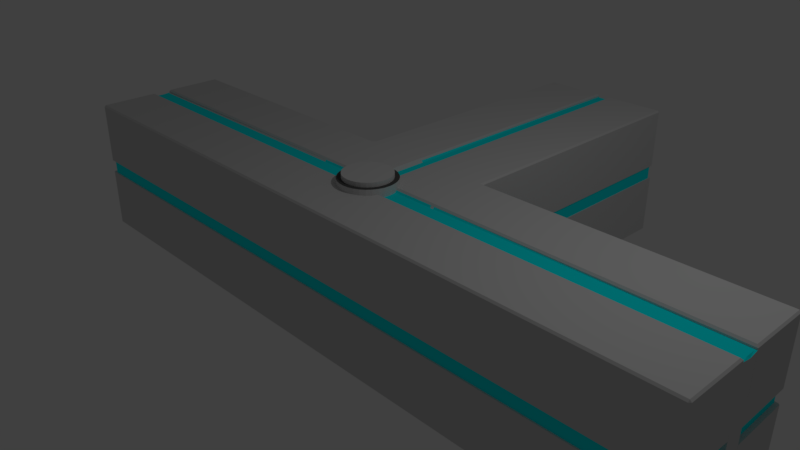 # Source: MultiTurner.blend  (saved by Blender 2.79.0; exported with 4.5.12 LTS)
import bpy
from mathutils import Matrix  # noqa: F401  (used for matrix-valued properties, if any)

bpy.ops.wm.read_factory_settings(use_empty=True)
scene = bpy.context.scene
scene.name = 'Scene'

# ---- collections
col_collection_1 = bpy.data.collections.new('Collection 1'); scene.collection.children.link(col_collection_1)

# ---- materials (node trees are filled in below, after node groups)
mat_base = bpy.data.materials.new('Base')
mat_base.alpha_threshold = 0.0
mat_base.use_transparent_shadow = False
mat_base.diffuse_color = (0.65, 0.65, 0.65, 1.0)
mat_base.roughness = 0.5
mat_base.line_color = (0.0, 0.0, 0.0, 1.0)
mat_colour = bpy.data.materials.new('Colour')
mat_colour.alpha_threshold = 0.0
mat_colour.use_transparent_shadow = False
mat_colour.diffuse_color = (0.0, 0.9519, 1.0, 1.0)
mat_colour.roughness = 0.5
mat_secondary = bpy.data.materials.new('Secondary')
mat_secondary.alpha_threshold = 0.0
mat_secondary.use_transparent_shadow = False
mat_secondary.diffuse_color = (0.09463, 0.09463, 0.09463, 1.0)
mat_secondary.roughness = 0.5

# ---- material node trees

# ---- world
world_world = bpy.data.worlds.new('World'); scene.world = world_world
world_world.color = (0.05088, 0.05088, 0.05088)
world_world.use_sun_shadow = False
world_world.sun_shadow_jitter_overblur = 0.0
world_world.cycles.sampling_method = 'MANUAL'

# ---- cameras
cam_camera = bpy.data.cameras.new('Camera')
cam_camera.clip_end = 100.0
cam_camera.lens = 35.0
cam_camera.sensor_width = 32.0
cam_camera.sensor_height = 18.0
cam_camera.ortho_scale = 7.314
cam_camera.dof.focus_distance = 0.0
cam_camera.dof.aperture_fstop = 128.0

# ---- lights
light_lamp = bpy.data.lights.new('Lamp', 'POINT')
light_lamp.transmission_factor = 0.0
light_lamp.cutoff_distance = 30.0
light_lamp.energy = 100.0
light_lamp.shadow_buffer_clip_start = 1.001
light_lamp.shadow_soft_size = 0.1
light_lamp.shadow_maximum_resolution = 0.006
light_lamp.use_absolute_resolution = True

# ---- meshes
me_cube = bpy.data.meshes.new('Cube')
me_cube.from_pydata([(1.023, 1.0, -0.9774), (1.023, 0.9774, -1.0), (0.9774, 0.9774, -1.0), (0.9774, 1.023, -1.0), (1.0, 1.023, -0.9774), (0.9774, -0.9774, -1.0), (1.023, -0.9774, -1.0), (1.023, -1.0, -0.9774), (0.9774, -1.0, -0.9774), (-0.9774, -0.9774, -1.0), (-0.9774, -1.0, -0.9774), (-1.023, -1.0, -0.9774), (-1.023, -0.9774, -1.0), (-0.9774, 1.023, -1.0), (-0.9774, 0.9774, -1.0), (-1.023, 0.9774, -1.0), (-1.023, 1.0, -0.9774), (-1.0, 1.023, -0.9774), (1.023, 1.0, 0.9774), (1.0, 1.023, 0.9774), (0.9774, 1.023, 1.0), (0.9774, 0.9774, 1.0), (1.023, 0.9774, 1.0), (0.9774, -1.0, 0.9774), (1.023, -1.0, 0.9774), (1.023, -0.9774, 1.0), (0.9774, -0.9774, 1.0), (-1.023, -1.0, 0.9774), (-0.9774, -1.0, 0.9774), (-0.9774, -0.9774, 1.0), (-1.023, -0.9774, 1.0), (-1.023, 1.0, 0.9774), (-1.023, 0.9774, 1.0), (-0.9774, 0.9774, 1.0), (-0.9774, 1.023, 1.0), (-1.0, 1.023, 0.9774), (0.9774, 5.0, -0.9774), (1.0, 4.977, -0.9774), (0.9774, 4.977, -1.0), (-0.9774, 4.977, -1.0), (-1.0, 4.977, -0.9774), (-0.9774, 5.0, -0.9774), (0.9774, 5.0, 0.9774), (0.9774, 4.977, 1.0), (1.0, 4.977, 0.9774), (-1.0, 4.977, 0.9774), (-0.9774, 4.977, 1.0), (-0.9774, 5.0, 0.9774), (5.0, 0.9774, -0.9774), (4.977, 0.9774, -1.0), (4.977, 1.0, -0.9774), (4.977, -0.9774, -1.0), (5.0, -0.9774, -0.9774), (4.977, -1.0, -0.9774), (5.0, 0.9774, 0.9774), (4.977, 1.0, 0.9774), (4.977, 0.9774, 1.0), (4.977, -1.0, 0.9774), (5.0, -0.9774, 0.9774), (4.977, -0.9774, 1.0), (-5.0, -0.9774, -0.9774), (-4.977, -0.9774, -1.0), (-4.977, -1.0, -0.9774), (-4.977, 0.9774, -1.0), (-5.0, 0.9774, -0.9774), (-4.977, 1.0, -0.9774), (-5.0, -0.9774, 0.9774), (-4.977, -1.0, 0.9774), (-4.977, -0.9774, 1.0), (-4.977, 1.0, 0.9774), (-5.0, 0.9774, 0.9774), (-4.977, 0.9774, 1.0), (0.9774, 0.02263, -1.0), (1.023, 0.02263, -1.0), (1.023, -0.02263, -1.0), (0.9774, -0.02263, -1.0), (-0.9774, -0.02263, -1.0), (-1.023, -0.02263, -1.0), (-1.023, 0.02263, -1.0), (-0.9774, 0.02263, -1.0), (5.0, -1.192e-06, -0.9774), (4.977, -0.02263, -1.0), (4.977, 0.02263, -1.0), (-5.0, 1.192e-06, -0.9774), (-4.977, 0.02263, -1.0), (-4.977, -0.02263, -1.0), (0.02263, 1.023, -1.0), (0.02263, 0.9774, -1.0), (-0.02263, 0.9774, -1.0), (-0.02263, 1.023, -1.0), (0.02263, -0.9774, -1.0), (0.02263, -1.0, -0.9774), (-0.02263, -1.0, -0.9774), (-0.02263, -0.9774, -1.0), (0.02263, -0.9774, 1.0), (-0.02263, -0.9774, 1.0), (-0.02263, -1.0, 0.9774), (0.02263, -1.0, 0.9774), (1.132e-06, 5.0, -0.9774), (0.02263, 4.977, -1.0), (-0.02263, 4.977, -1.0), (0.02263, 0.02263, -1.0), (0.02263, -0.02263, -1.0), (-0.02263, -0.02263, -1.0), (-0.02263, 0.02263, -1.0), (0.9774, -0.1523, -1.0), (0.9774, -0.107, -1.0), (1.023, -0.107, -1.0), (1.023, -0.1523, -1.0), (1.023, -0.1523, 1.0), (1.023, -0.1296, 0.9774), (0.9774, -0.1296, 0.9774), (0.9774, -0.1523, 1.0), (4.977, -0.1523, -1.0), (4.977, -0.107, -1.0), (5.016, -0.1296, -0.984), (4.977, -0.1523, 1.0), (5.0, -0.1296, 0.9774), (-0.9774, -0.107, -1.0), (-0.9774, -0.1523, -1.0), (-1.023, -0.1523, -1.0), (-1.023, -0.107, -1.0), (-0.9774, -0.1523, 1.0), (-0.9774, -0.1296, 0.9774), (-1.023, -0.1296, 0.9774), (-1.023, -0.1523, 1.0), (-4.977, -0.107, -1.0), (-4.977, -0.1523, -1.0), (-5.016, -0.1296, -0.984), (-4.977, -0.1523, 1.0), (-5.0, -0.1296, 0.9774), (0.02263, -0.1296, 0.9774), (-0.02263, -0.1296, 0.9774), (-0.02263, -0.1523, 1.0), (0.02263, -0.1523, 1.0), (-0.02263, -0.107, -1.0), (0.02263, -0.107, -1.0), (0.02263, -0.1523, -1.0), (-0.02263, -0.1523, -1.0), (-1.023, 0.1535, -1.0), (-0.9774, 0.1535, -1.0), (-0.9774, 0.1082, -1.0), (-1.023, 0.1082, -1.0), (-0.9774, 0.1535, 1.0), (-1.023, 0.1535, 1.0), (-1.023, 0.1308, 0.9774), (-0.9774, 0.1308, 0.9774), (-4.977, 0.1535, -1.0), (-4.977, 0.1082, -1.0), (-5.016, 0.1309, -0.984), (-4.977, 0.1535, 1.0), (-5.0, 0.1309, 0.9774), (0.9774, 0.1082, -1.0), (0.9774, 0.1535, -1.0), (1.023, 0.1535, -1.0), (1.023, 0.1082, -1.0), (1.023, 0.1535, 1.0), (0.9774, 0.1535, 1.0), (0.9774, 0.1308, 0.9774), (1.023, 0.1308, 0.9774), (4.977, 0.1082, -1.0), (4.977, 0.1535, -1.0), (5.016, 0.1308, -0.984), (4.977, 0.1535, 1.0), (5.0, 0.1308, 0.9774), (-0.02263, 0.1535, -1.0), (0.02263, 0.1535, -1.0), (0.02263, 0.1082, -1.0), (-0.02263, 0.1082, -1.0), (0.0713, 1.023, -1.0), (0.1166, 1.023, -1.0), (0.1166, 0.9774, -1.0), (0.0713, 0.9774, -1.0), (0.0713, -1.0, -0.9774), (0.0713, -0.9774, -1.0), (0.1166, -0.9774, -1.0), (0.1166, -1.0, -0.9774), (0.09394, 1.023, 0.9774), (0.09394, 0.9774, 0.9774), (0.1166, 0.9774, 1.0), (0.1166, 1.023, 1.0), (0.0713, -1.0, 0.9774), (0.1166, -1.0, 0.9774), (0.1166, -0.9774, 1.0), (0.0713, -0.9774, 1.0), (0.1166, 4.977, -1.0), (0.07131, 4.977, -1.0), (0.09394, 5.016, -0.984), (0.1166, 4.977, 1.0), (0.09394, 5.0, 0.9774), (0.0713, 0.02263, -1.0), (0.1166, 0.02263, -1.0), (0.1166, -0.02263, -1.0), (0.0713, -0.02263, -1.0), (0.0713, -0.1523, -1.0), (0.0713, -0.107, -1.0), (0.1166, -0.107, -1.0), (0.1166, -0.1523, -1.0), (0.0713, -0.1296, 0.9774), (0.0713, -0.1523, 1.0), (0.1166, -0.1523, 1.0), (0.1166, -0.1296, 0.9774), (0.1166, 0.1535, 1.0), (0.09394, 0.1535, 0.9774), (0.1166, 0.1308, 0.9774), (0.0713, 0.1082, -1.0), (0.0713, 0.1535, -1.0), (0.1166, 0.1535, -1.0), (0.1166, 0.1082, -1.0), (-0.1193, 1.023, -1.0), (-0.07405, 1.023, -1.0), (-0.07405, 0.9774, -1.0), (-0.1193, 0.9774, -1.0), (-0.1193, -0.9774, -1.0), (-0.07405, -0.9774, -1.0), (-0.07405, -1.0, -0.9774), (-0.1193, -1.0, -0.9774), (-0.1193, 1.023, 1.0), (-0.1193, 0.9774, 1.0), (-0.09668, 0.9774, 0.9774), (-0.09668, 1.023, 0.9774), (-0.1193, -0.9774, 1.0), (-0.1193, -1.0, 0.9774), (-0.07405, -1.0, 0.9774), (-0.07405, -0.9774, 1.0), (-0.07405, 4.977, -1.0), (-0.1193, 4.977, -1.0), (-0.09668, 5.016, -0.984), (-0.1193, 4.977, 1.0), (-0.09668, 5.0, 0.9774), (-0.1193, 0.02263, -1.0), (-0.07405, 0.02263, -1.0), (-0.07405, -0.02263, -1.0), (-0.1193, -0.02263, -1.0), (-0.07405, -0.1523, 1.0), (-0.07405, -0.1296, 0.9774), (-0.1193, -0.1296, 0.9774), (-0.1193, -0.1523, 1.0), (-0.1193, -0.1523, -1.0), (-0.1193, -0.107, -1.0), (-0.07405, -0.107, -1.0), (-0.07405, -0.1523, -1.0), (-0.1193, 0.1082, -1.0), (-0.1193, 0.1535, -1.0), (-0.07405, 0.1535, -1.0), (-0.07405, 0.1082, -1.0), (-0.09669, 0.1535, 0.9774), (-0.1193, 0.1535, 1.0), (-0.1193, 0.1308, 0.9774), (1.023, 0.1308, 0.9751), (0.9774, 0.1308, 0.9774), (0.9774, 0.1082, 0.9547), (1.023, 0.1082, 0.9547), (0.9774, 0.02263, 0.9547), (0.9774, -0.02263, 0.9547), (1.023, -0.02263, 0.9547), (1.023, 0.02263, 0.9547), (-0.9774, -0.1296, 0.9774), (-0.9774, -0.107, 0.9547), (-1.023, -0.107, 0.9547), (-1.023, -0.1296, 0.9751), (-0.9774, -0.02263, 0.9547), (-0.9774, 0.02263, 0.9547), (-1.023, 0.02263, 0.9547), (-1.023, -0.02263, 0.9547), (4.977, 0.1082, 0.9547), (5.0, 0.1308, 0.9547), (5.0, -1.669e-06, 0.9321), (4.977, 0.02263, 0.9547), (4.977, -0.02263, 0.9547), (-4.977, -0.107, 0.9547), (-5.0, -0.1296, 0.9547), (-5.0, 1.132e-06, 0.9321), (-4.977, -0.02263, 0.9547), (-4.977, 0.02263, 0.9547), (0.1166, 0.02263, 0.9547), (0.0713, 0.02263, 0.9547), (0.0713, -0.02263, 0.9547), (0.1166, -0.02263, 0.9547), (0.09394, 1.023, 0.9751), (0.0713, 1.023, 0.9547), (0.0713, 0.9774, 0.9547), (0.09394, 0.9774, 0.9774), (0.02263, 0.9774, 0.9547), (0.02263, 1.023, 0.9547), (-0.02263, 1.023, 0.9547), (-0.02263, 0.9774, 0.9547), (0.07131, 4.977, 0.9547), (0.09394, 5.0, 0.9547), (1.193e-06, 5.0, 0.9321), (-0.02263, 4.977, 0.9547), (0.02263, 4.977, 0.9547), (-0.07405, 0.02263, 0.9547), (-0.1193, 0.02263, 0.9547), (-0.1193, -0.02263, 0.9547), (-0.07405, -0.02263, 0.9547), (-0.02263, -0.02263, 0.9547), (0.02263, -0.02263, 0.9547), (0.02263, 0.02263, 0.9547), (-0.02263, 0.02263, 0.9547), (0.02263, 0.1082, 0.9547), (0.02263, 0.1535, 0.9547), (-0.02263, 0.1535, 0.9547), (-0.02263, 0.1082, 0.9547), (1.023, -0.1296, 0.9751), (1.023, -0.107, 0.9547), (0.9774, -0.107, 0.9547), (0.9774, -0.1296, 0.9774), (4.977, -0.107, 0.9547), (5.0, -0.1296, 0.9547), (0.02263, -0.1296, 0.9774), (0.02263, -0.107, 0.9547), (-0.02263, -0.107, 0.9547), (-0.02263, -0.1296, 0.9774), (0.0713, -0.1296, 0.9774), (0.1166, -0.1296, 0.9774), (0.1166, -0.107, 0.9547), (0.0713, -0.107, 0.9547), (-0.1193, -0.1296, 0.9774), (-0.07405, -0.1296, 0.9774), (-0.07405, -0.107, 0.9547), (-0.1193, -0.107, 0.9547), (-0.9774, 0.1308, 0.9774), (-1.023, 0.1308, 0.9751), (-1.023, 0.1082, 0.9547), (-0.9774, 0.1082, 0.9547), (-4.977, 0.1082, 0.9547), (-5.0, 0.1309, 0.9547), (0.09394, 0.1535, 0.9774), (0.0713, 0.1535, 0.9547), (0.0713, 0.1082, 0.9547), (0.1166, 0.1082, 0.9547), (0.1166, 0.1308, 0.9774), (-0.09669, 0.1535, 0.9774), (-0.1193, 0.1308, 0.9774), (-0.1193, 0.1082, 0.9547), (-0.07405, 0.1082, 0.9547), (-0.07405, 0.1535, 0.9547), (-0.09668, 1.023, 0.9751), (-0.09668, 0.9774, 0.9774), (-0.07405, 0.9774, 0.9547), (-0.07405, 1.023, 0.9547), (-0.07405, 4.977, 0.9547), (-0.09668, 5.0, 0.9547), (2.389e-08, 0.3968, 0.2843), (2.389e-08, 0.3968, 1.078), (0.07741, 0.3892, 0.2843), (0.07741, 0.3892, 1.078), (0.1518, 0.3666, 0.2843), (0.1518, 0.3666, 1.078), (0.2204, 0.3299, 0.2843), (0.2204, 0.3299, 1.078), (0.2806, 0.2806, 0.2843), (0.2806, 0.2806, 1.078), (0.3299, 0.2204, 0.2843), (0.3299, 0.2204, 1.078), (0.3666, 0.1518, 0.2843), (0.3666, 0.1518, 1.078), (0.3892, 0.07741, 0.2843), (0.3892, 0.07741, 1.078), (0.3968, 2.191e-07, 0.2843), (0.3968, 2.191e-07, 1.078), (0.3892, -0.07741, 0.2843), (0.3892, -0.07741, 1.078), (0.3666, -0.1518, 0.2843), (0.3666, -0.1518, 1.078), (0.3299, -0.2204, 0.2843), (0.3299, -0.2204, 1.078), (0.2806, -0.2806, 0.2843), (0.2806, -0.2806, 1.078), (0.2204, -0.3299, 0.2843), (0.2204, -0.3299, 1.078), (0.1518, -0.3666, 0.2843), (0.1518, -0.3666, 1.078), (0.07741, -0.3892, 0.2843), (0.07741, -0.3892, 1.078), (-1.054e-07, -0.3968, 0.2843), (-1.054e-07, -0.3968, 1.078), (-0.07741, -0.3892, 0.2843), (-0.07741, -0.3892, 1.078), (-0.1518, -0.3666, 0.2843), (-0.1518, -0.3666, 1.078), (-0.2204, -0.3299, 0.2843), (-0.2204, -0.3299, 1.078), (-0.2806, -0.2806, 0.2843), (-0.2806, -0.2806, 1.078), (-0.3299, -0.2204, 0.2843), (-0.3299, -0.2204, 1.078), (-0.3666, -0.1518, 0.2843), (-0.3666, -0.1518, 1.078), (-0.3892, -0.07741, 0.2843), (-0.3892, -0.07741, 1.078), (-0.3968, 5.723e-07, 0.2843), (-0.3968, 5.723e-07, 1.078), (-0.3892, 0.07741, 0.2843), (-0.3892, 0.07741, 1.078), (-0.3666, 0.1518, 0.2843), (-0.3666, 0.1518, 1.078), (-0.3299, 0.2205, 0.2843), (-0.3299, 0.2205, 1.078), (-0.2806, 0.2806, 0.2843), (-0.2806, 0.2806, 1.078), (-0.2204, 0.3299, 0.2843), (-0.2204, 0.3299, 1.078), (-0.1518, 0.3666, 0.2843), (-0.1518, 0.3666, 1.078), (-0.07741, 0.3892, 0.2843), (-0.07741, 0.3892, 1.078), (0.0649, 0.3263, 1.078), (2.943e-08, 0.3327, 1.078), (0.1273, 0.3074, 1.078), (0.1848, 0.2766, 1.078), (0.2352, 0.2352, 1.078), (0.2766, 0.1848, 1.078), (0.3074, 0.1273, 1.078), (0.3263, 0.0649, 1.078), (0.3327, 2.356e-07, 1.078), (0.3263, -0.0649, 1.078), (0.3074, -0.1273, 1.078), (0.2766, -0.1848, 1.078), (0.2352, -0.2352, 1.078), (0.1848, -0.2766, 1.078), (0.1273, -0.3074, 1.078), (0.0649, -0.3263, 1.078), (-7.897e-08, -0.3327, 1.078), (-0.0649, -0.3263, 1.078), (-0.1273, -0.3074, 1.078), (-0.1848, -0.2766, 1.078), (-0.2352, -0.2352, 1.078), (-0.2766, -0.1848, 1.078), (-0.3074, -0.1273, 1.078), (-0.3263, -0.0649, 1.078), (-0.3327, 5.317e-07, 1.078), (-0.3263, 0.0649, 1.078), (-0.3074, 0.1273, 1.078), (-0.2766, 0.1848, 1.078), (-0.2352, 0.2352, 1.078), (-0.1848, 0.2766, 1.078), (-0.1273, 0.3074, 1.078), (-0.0649, 0.3263, 1.078), (0.0649, 0.3263, 1.141), (4.852e-08, 0.3327, 1.141), (0.1273, 0.3074, 1.141), (0.1848, 0.2766, 1.141), (0.2352, 0.2352, 1.141), (0.2766, 0.1848, 1.141), (0.3074, 0.1273, 1.141), (0.3263, 0.0649, 1.141), (0.3327, 2.356e-07, 1.141), (0.3263, -0.0649, 1.141), (0.3074, -0.1273, 1.141), (0.2766, -0.1848, 1.141), (0.2352, -0.2352, 1.141), (0.1848, -0.2766, 1.141), (0.1273, -0.3074, 1.141), (0.0649, -0.3263, 1.141), (-5.988e-08, -0.3327, 1.141), (-0.0649, -0.3263, 1.141), (-0.1273, -0.3074, 1.141), (-0.1848, -0.2766, 1.141), (-0.2352, -0.2352, 1.141), (-0.2766, -0.1848, 1.141), (-0.3074, -0.1273, 1.141), (-0.3263, -0.0649, 1.141), (-0.3327, 5.317e-07, 1.141), (-0.3263, 0.0649, 1.141), (-0.3074, 0.1273, 1.141), (-0.2766, 0.1848, 1.141), (-0.2352, 0.2352, 1.141), (-0.1848, 0.2766, 1.141), (-0.1273, 0.3074, 1.141), (-0.0649, 0.3263, 1.141), (0.09394, 5.008, -0.003313), (5.008, 0.1308, -0.003314), (-0.09668, 5.008, -0.003313), (-5.008, 0.1309, -0.003315), (1.023, -1.0, 0.0), (0.9774, -1.0, 0.0), (-0.9774, -1.0, 0.0), (-1.023, -1.0, 0.0), (5.0, -0.9774, 1.192e-07), (4.977, -1.0, 1.192e-07), (-4.977, -1.0, -4.768e-07), (-5.0, -0.9774, -4.768e-07), (-0.02263, -1.0, 0.0), (0.02263, -1.0, 0.0), (0.0713, -1.0, 0.0), (0.1166, -1.0, 0.0), (-0.1193, -1.0, 0.0), (-0.07405, -1.0, 0.0), (5.008, -0.1296, -0.003314), (-5.008, -0.1296, -0.003315), (1.023, -1.0, 0.0), (0.9774, -1.0, 0.0), (-0.9774, -1.0, 0.0), (-1.023, -1.0, 0.0), (5.0, -0.9774, 1.192e-07), (4.977, -1.0, 1.192e-07), (-4.977, -1.0, -4.768e-07), (-5.0, -0.9774, -4.768e-07), (-0.02263, -1.0, 0.0), (0.02263, -1.0, 0.0), (0.0713, -1.0, 0.0), (0.1166, -1.0, 0.0), (-0.1193, -1.0, 0.0), (-0.07405, -1.0, 0.0), (5.008, -0.1296, -0.003314), (-5.008, -0.1296, -0.003315), (1.023, -1.0, 0.09648), (-0.9774, -1.0, 0.09648), (5.0, -0.9774, 0.09648), (-4.977, -1.0, 0.09648), (0.02263, -1.0, 0.09648), (0.1166, -1.0, 0.09648), (-0.07405, -1.0, 0.09648), (5.007, -0.1296, 0.09349), (0.9774, -1.0, 0.09648), (-1.023, -1.0, 0.09648), (4.977, -1.0, 0.09648), (-5.0, -0.9774, 0.09648), (-0.02263, -1.0, 0.09648), (0.0713, -1.0, 0.09648), (-0.1193, -1.0, 0.09648), (-5.007, -0.1296, 0.09349), (0.9774, -1.0, -0.1004), (-1.023, -1.0, -0.1004), (4.977, -1.0, -0.1004), (-5.0, -0.9774, -0.1004), (-0.02263, -1.0, -0.1004), (0.0713, -1.0, -0.1004), (-0.1193, -1.0, -0.1004), (-5.009, -0.1296, -0.1041), (1.023, -1.0, -0.1004), (-0.9774, -1.0, -0.1004), (5.0, -0.9774, -0.1004), (-4.977, -1.0, -0.1004), (0.02263, -1.0, -0.1004), (0.1166, -1.0, -0.1004), (-0.07405, -1.0, -0.1004), (5.009, -0.1296, -0.1041), (1.0, 1.023, 0.1058), (0.9774, 5.0, 0.1058), (4.977, 1.0, 0.1058), (0.09394, 5.007, 0.1029), (1.023, 1.0, 0.1058), (1.0, 4.977, 0.1058), (5.0, 0.9774, 0.1058), (5.007, 0.1308, 0.1029), (1.023, 1.0, -0.09415), (1.0, 4.977, -0.09415), (5.0, 0.9774, -0.09415), (5.009, 0.1308, -0.09776), (1.0, 1.023, -0.09415), (0.9774, 5.0, -0.09415), (4.977, 1.0, -0.09415), (0.09394, 5.009, -0.09776), (-1.023, 1.0, 0.08753), (-1.0, 4.977, 0.08753), (-5.0, 0.9774, 0.08753), (-5.007, 0.1309, 0.08451), (-1.0, 1.023, 0.08753), (-0.9774, 5.0, 0.08753), (-4.977, 1.0, 0.08753), (-0.09668, 5.007, 0.08451), (-1.0, 1.023, -0.09868), (-0.9774, 5.0, -0.09868), (-4.977, 1.0, -0.09868), (-0.09668, 5.009, -0.1023), (-1.023, 1.0, -0.09868), (-1.0, 4.977, -0.09868), (-5.0, 0.9774, -0.09868), (-5.009, 0.1309, -0.1023), (0.9892, 1.02, -0.09315), (0.9892, 1.02, -1.334e-05), (1.012, 0.9973, 0.1047), (1.012, 0.9973, -1.334e-05), (0.9668, 4.954, -0.09315), (0.9668, 4.954, -1.252e-05), (0.9892, 4.932, 0.1047), (0.9892, 4.932, -1.252e-05), (4.924, 0.9973, -0.09315), (4.924, 0.9973, -1.322e-05), (4.946, 0.9749, 0.1047), (4.946, 0.9749, -1.322e-05), (0.09292, 4.963, -0.09671), (0.09292, 4.962, -0.003291), (4.953, 0.1375, 0.1018), (4.954, 0.1375, -0.003292), (-1.012, 0.9973, -0.09762), (-1.012, 0.9973, -1.334e-05), (-0.9892, 1.02, 0.08657), (-0.9892, 1.02, -1.334e-05), (-0.9892, 4.932, -0.09762), (-0.9892, 4.932, -1.252e-05), (-0.9668, 4.954, 0.08657), (-0.9668, 4.954, -1.252e-05), (-4.946, 0.9749, -0.09762), (-4.946, 0.9749, -1.381e-05), (-4.924, 0.9973, 0.08657), (-4.924, 0.9973, -1.381e-05), (-0.09564, 4.961, 0.08358), (-0.09564, 4.962, -0.003291), (-4.955, 0.1376, -0.1012), (-4.954, 0.1376, -0.003292), (1.012, -0.9811, -0.09935), (1.012, -0.9811, -1.334e-05), (0.9668, -0.9811, 0.09542), (0.9668, -0.9811, -1.334e-05), (-0.9668, -0.9811, -0.09935), (-0.9668, -0.9811, -1.334e-05), (-1.012, -0.9811, 0.09542), (-1.012, -0.9811, -1.334e-05), (4.946, -0.9587, -0.09935), (4.946, -0.9587, -1.322e-05), (4.924, -0.9811, 0.09542), (4.924, -0.9811, -1.322e-05), (-4.924, -0.9811, -0.09935), (-4.924, -0.9811, -1.381e-05), (-4.946, -0.9587, 0.09542), (-4.946, -0.9587, -1.381e-05), (-0.02239, -0.9811, 0.09542), (-0.02239, -0.9811, -1.334e-05), (0.02238, -0.9811, -0.09935), (0.02238, -0.9811, -1.334e-05), (0.07053, -0.9811, 0.09542), (0.07053, -0.9811, -1.334e-05), (0.1153, -0.9811, -0.09935), (0.1153, -0.9811, -1.334e-05), (-0.118, -0.9811, 0.09542), (-0.118, -0.9811, -1.334e-05), (-0.07326, -0.9811, -0.09935), (-0.07326, -0.9811, -1.334e-05), (4.955, -0.1201, -0.103), (4.954, -0.1201, -0.003292), (-4.953, -0.1201, 0.09247), (-4.954, -0.1201, -0.003292), (1.012, -0.9811, 0.09542), (-0.9668, -0.9811, 0.09542), (4.946, -0.9587, 0.09542), (-4.924, -0.9811, 0.09542), (0.02238, -0.9811, 0.09542), (0.1153, -0.9811, 0.09542), (-0.07326, -0.9811, 0.09542), (4.953, -0.1201, 0.09247), (0.9668, -0.9811, -0.09935), (-1.012, -0.9811, -0.09935), (4.924, -0.9811, -0.09935), (-4.946, -0.9587, -0.09935), (-0.02239, -0.9811, -0.09935), (0.07053, -0.9811, -0.09935), (-0.118, -0.9811, -0.09935), (-4.955, -0.1201, -0.103), (0.9892, 1.02, 0.1047), (0.9668, 4.954, 0.1047), (4.924, 0.9973, 0.1047), (0.09292, 4.961, 0.1018), (1.012, 0.9973, -0.09315), (0.9892, 4.932, -0.09315), (4.946, 0.9749, -0.09315), (4.955, 0.1375, -0.09671), (-1.012, 0.9973, 0.08657), (-0.9892, 4.932, 0.08657), (-4.946, 0.9749, 0.08657), (-4.953, 0.1376, 0.08358), (-0.9892, 1.02, -0.09762), (-0.9668, 4.954, -0.09762), (-4.924, 0.9973, -0.09762), (-0.09564, 4.963, -0.1012)], [], [(212, 243, 140, 14), (30, 125, 129, 68), (237, 122, 29, 221), (517, 27, 67, 511), (120, 12, 61, 127), (154, 1, 49, 161), (546, 54, 164, 547), (22, 156, 163, 56), (209, 13, 39, 226), (568, 16, 65, 566), (519, 66, 130, 523), (522, 222, 28, 509), (552, 4, 37, 549), (2, 153, 207, 171), (152, 72, 191, 208), (553, 36, 187, 555), (180, 20, 43, 188), (238, 213, 9, 119), (80, 162, 266, 267, 309, 115), (229, 220, 338, 343), (75, 106, 196, 192), (130, 124, 260, 271), (145, 151, 327, 323), (77, 121, 126, 85), (168, 104, 231, 245), (89, 210, 225, 100), (520, 96, 223, 514), (133, 234, 224, 95), (138, 93, 214, 241), (103, 135, 240, 232), (516, 23, 182, 513), (559, 151, 70, 558), (34, 217, 228, 46), (142, 78, 84, 148), (201, 111, 307, 315), (251, 331, 275, 253), (242, 230, 79, 141), (177, 189, 288, 279), (88, 165, 244, 211), (15, 139, 147, 63), (144, 32, 71, 150), (21, 179, 202, 157), (515, 117, 58, 510), (560, 35, 45, 557), (158, 204, 332, 250), (172, 206, 166, 87), (107, 74, 81, 114), (3, 170, 185, 38), (112, 200, 183, 26), (233, 239, 118, 76), (6, 108, 113, 51), (109, 25, 59, 116), (532, 7, 53, 526), (567, 227, 41, 565), (105, 5, 175, 197), (164, 159, 249, 266), (73, 155, 160, 82), (248, 146, 322, 334), (123, 236, 318, 257), (169, 86, 99, 186), (205, 190, 101, 167), (219, 246, 333, 339), (218, 33, 143, 247), (110, 117, 309, 304), (131, 198, 314, 310), (194, 174, 90, 137), (199, 134, 94, 184), (98, 227, 343, 289, 288, 187), (521, 181, 97, 512), (263, 324, 326, 274), (255, 305, 308, 269), (277, 297, 311, 317), (284, 280, 287, 291), (286, 340, 337, 302), (330, 300, 298, 276), (254, 278, 316, 306), (259, 264, 273, 270), (341, 285, 290, 342), (335, 325, 262, 293), (294, 261, 258, 321), (252, 256, 268, 265), (281, 283, 301, 329), (303, 336, 292, 299), (296, 295, 320, 312), (203, 178, 282, 328), (235, 132, 313, 319), (83, 128, 271, 272, 327, 149), (193, 195, 136, 102), (0, 1, 2, 3, 4), (5, 6, 7, 8), (9, 10, 11, 12), (13, 14, 15, 16, 17), (18, 19, 20, 21, 22), (23, 24, 25, 26), (27, 28, 29, 30), (31, 32, 33, 34, 35), (36, 37, 38), (39, 40, 41), (42, 43, 44), (45, 46, 47), (48, 49, 50), (51, 52, 53), (54, 55, 56), (57, 58, 59), (60, 61, 62), (63, 64, 65), (66, 67, 68), (69, 70, 71), (72, 73, 74, 75), (76, 77, 78, 79), (80, 81, 82), (83, 84, 85), (86, 87, 88, 89), (90, 91, 92, 93), (94, 95, 96, 97), (98, 99, 100), (101, 102, 103, 104), (105, 106, 107, 108), (109, 110, 111, 112), (113, 114, 115), (118, 119, 120, 121), (122, 123, 124, 125), (126, 127, 128), (131, 132, 133, 134), (135, 136, 137, 138), (139, 140, 141, 142), (143, 144, 145, 146), (147, 148, 149), (152, 153, 154, 155), (156, 157, 158, 159), (160, 161, 162), (165, 166, 167, 168), (169, 170, 171, 172), (173, 174, 175, 176), (177, 178, 179, 180), (181, 182, 183, 184), (185, 186, 187), (190, 191, 192, 193), (194, 195, 196, 197), (198, 199, 200, 201), (202, 203, 204), (205, 206, 207, 208), (209, 210, 211, 212), (213, 214, 215, 216), (217, 218, 219, 220), (221, 222, 223, 224), (225, 226, 227), (230, 231, 232, 233), (234, 235, 236, 237), (238, 239, 240, 241), (242, 243, 244, 245), (246, 247, 248), (249, 250, 251, 252), (253, 254, 255, 256), (257, 258, 259, 260), (261, 262, 263, 264), (267, 268, 269), (272, 273, 274), (275, 276, 277, 278), (279, 280, 281, 282), (283, 284, 285, 286), (289, 290, 291), (292, 293, 294, 295), (296, 297, 298, 299), (300, 301, 302, 303), (304, 305, 306, 307), (310, 311, 312, 313), (314, 315, 316, 317), (318, 319, 320, 321), (322, 323, 324, 325), (328, 329, 330, 331, 332), (333, 334, 335, 336, 337), (338, 339, 340, 341), (108, 6, 5, 105), (212, 14, 13, 209), (540, 19, 18, 544), (216, 10, 9, 213), (508, 24, 23, 516), (139, 15, 14, 140), (509, 28, 27, 517), (556, 31, 35, 560), (112, 26, 25, 109), (217, 34, 33, 218), (221, 29, 28, 222), (143, 33, 32, 144), (226, 39, 41, 227), (541, 42, 44, 545), (557, 45, 47, 561), (229, 47, 46, 228), (3, 38, 37, 4), (43, 20, 19, 44), (45, 35, 34, 46), (39, 13, 17, 40), (115, 52, 51, 113), (542, 55, 54, 546), (510, 58, 57, 518), (116, 59, 58, 117), (24, 57, 59, 25), (55, 18, 22, 56), (6, 51, 53, 7), (49, 1, 0, 50), (149, 64, 63, 147), (511, 67, 66, 519), (558, 70, 69, 562), (150, 71, 70, 151), (30, 68, 67, 27), (61, 12, 11, 62), (31, 69, 71, 32), (15, 63, 65, 16), (155, 73, 72, 152), (121, 77, 76, 118), (162, 80, 82, 160), (128, 83, 85, 126), (77, 85, 84, 78), (73, 82, 81, 74), (314, 198, 201, 315), (131, 310, 313, 132), (233, 76, 79, 230), (172, 87, 86, 169), (173, 91, 90, 174), (184, 94, 97, 181), (186, 99, 98, 187), (193, 102, 101, 190), (165, 88, 87, 166), (89, 100, 99, 86), (307, 111, 110, 304), (528, 92, 91, 536), (133, 95, 94, 134), (135, 103, 102, 136), (74, 107, 106, 75), (80, 115, 114, 81), (12, 120, 119, 9), (29, 122, 125, 30), (60, 128, 127, 61), (68, 129, 130, 66), (177, 279, 282, 178), (93, 138, 137, 90), (194, 137, 136, 195), (200, 112, 111, 201), (107, 114, 113, 108), (124, 130, 129, 125), (120, 127, 126, 121), (109, 116, 117, 110), (234, 133, 132, 235), (238, 119, 118, 239), (78, 142, 141, 79), (333, 246, 248, 334), (83, 149, 148, 84), (1, 154, 153, 2), (21, 157, 156, 22), (48, 162, 161, 49), (56, 163, 164, 54), (104, 168, 167, 101), (204, 158, 157, 202), (205, 167, 166, 206), (242, 141, 140, 243), (249, 159, 158, 250), (159, 164, 163, 156), (142, 148, 147, 139), (144, 150, 151, 145), (154, 161, 160, 155), (203, 328, 332, 204), (2, 171, 170, 3), (8, 176, 175, 5), (20, 180, 179, 21), (26, 183, 182, 23), (38, 185, 187, 36), (42, 189, 188, 43), (75, 192, 191, 72), (105, 197, 196, 106), (134, 199, 198, 131), (322, 146, 145, 323), (152, 208, 207, 153), (206, 172, 171, 207), (178, 203, 202, 179), (195, 193, 192, 196), (174, 194, 197, 175), (199, 184, 183, 200), (529, 173, 176, 537), (169, 186, 185, 170), (190, 205, 208, 191), (180, 188, 189, 177), (88, 211, 210, 89), (92, 215, 214, 93), (95, 224, 223, 96), (100, 225, 227, 98), (103, 232, 231, 104), (219, 339, 338, 220), (122, 237, 236, 123), (138, 241, 240, 135), (168, 245, 244, 165), (146, 248, 247, 143), (218, 247, 246, 219), (243, 212, 211, 244), (239, 233, 232, 240), (260, 124, 123, 257), (220, 229, 228, 217), (230, 242, 245, 231), (235, 319, 318, 236), (209, 226, 225, 210), (530, 216, 215, 538), (237, 221, 224, 234), (213, 238, 241, 214), (251, 253, 256, 252), (258, 261, 264, 259), (265, 268, 267, 266), (270, 273, 272, 271), (263, 274, 273, 264), (255, 269, 268, 256), (278, 254, 253, 275), (280, 284, 283, 281), (288, 289, 291, 287), (295, 296, 299, 292), (303, 299, 298, 300), (284, 291, 290, 285), (254, 306, 305, 255), (269, 308, 309, 267), (296, 312, 311, 297), (315, 307, 306, 316), (259, 270, 271, 260), (304, 309, 308, 305), (319, 313, 312, 320), (262, 325, 324, 263), (274, 326, 327, 272), (286, 302, 301, 283), (331, 251, 250, 332), (336, 303, 302, 337), (252, 265, 266, 249), (323, 327, 326, 324), (297, 277, 276, 298), (310, 314, 317, 311), (300, 330, 329, 301), (281, 329, 328, 282), (277, 317, 316, 278), (330, 276, 275, 331), (279, 288, 287, 280), (285, 341, 340, 286), (289, 343, 342, 290), (261, 294, 293, 262), (257, 318, 321, 258), (325, 335, 334, 322), (339, 333, 337, 340), (294, 321, 320, 295), (341, 342, 343, 338), (335, 293, 292, 336), (544, 18, 55, 542), (344, 345, 347, 346), (346, 347, 349, 348), (348, 349, 351, 350), (350, 351, 353, 352), (352, 353, 355, 354), (354, 355, 357, 356), (356, 357, 359, 358), (358, 359, 361, 360), (360, 361, 363, 362), (362, 363, 365, 364), (364, 365, 367, 366), (366, 367, 369, 368), (368, 369, 371, 370), (370, 371, 373, 372), (372, 373, 375, 374), (374, 375, 377, 376), (376, 377, 379, 378), (378, 379, 381, 380), (380, 381, 383, 382), (382, 383, 385, 384), (384, 385, 387, 386), (386, 387, 389, 388), (388, 389, 391, 390), (390, 391, 393, 392), (392, 393, 395, 394), (394, 395, 397, 396), (396, 397, 399, 398), (398, 399, 401, 400), (400, 401, 403, 402), (402, 403, 405, 404), (379, 377, 424, 425), (404, 405, 407, 406), (406, 407, 345, 344), (344, 346, 348, 350, 352, 354, 356, 358, 360, 362, 364, 366, 368, 370, 372, 374, 376, 378, 380, 382, 384, 386, 388, 390, 392, 394, 396, 398, 400, 402, 404, 406), (430, 429, 461, 462), (397, 395, 433, 434), (353, 351, 411, 412), (371, 369, 420, 421), (389, 387, 429, 430), (407, 405, 438, 439), (363, 361, 416, 417), (381, 379, 425, 426), (399, 397, 434, 435), (355, 353, 412, 413), (373, 371, 421, 422), (391, 389, 430, 431), (347, 345, 409, 408), (345, 407, 439, 409), (365, 363, 417, 418), (383, 381, 426, 427), (401, 399, 435, 436), (357, 355, 413, 414), (375, 373, 422, 423), (393, 391, 431, 432), (349, 347, 408, 410), (367, 365, 418, 419), (385, 383, 427, 428), (403, 401, 436, 437), (359, 357, 414, 415), (377, 375, 423, 424), (395, 393, 432, 433), (351, 349, 410, 411), (369, 367, 419, 420), (387, 385, 428, 429), (405, 403, 437, 438), (361, 359, 415, 416), (440, 441, 471, 470, 469, 468, 467, 466, 465, 464, 463, 462, 461, 460, 459, 458, 457, 456, 455, 454, 453, 452, 451, 450, 449, 448, 447, 446, 445, 444, 443, 442), (417, 416, 448, 449), (431, 430, 462, 463), (418, 417, 449, 450), (432, 431, 463, 464), (419, 418, 450, 451), (433, 432, 464, 465), (420, 419, 451, 452), (434, 433, 465, 466), (421, 420, 452, 453), (435, 434, 466, 467), (422, 421, 453, 454), (408, 409, 441, 440), (436, 435, 467, 468), (423, 422, 454, 455), (410, 408, 440, 442), (437, 436, 468, 469), (424, 423, 455, 456), (411, 410, 442, 443), (438, 437, 469, 470), (425, 424, 456, 457), (412, 411, 443, 444), (439, 438, 470, 471), (426, 425, 457, 458), (413, 412, 444, 445), (409, 439, 471, 441), (427, 426, 458, 459), (414, 413, 445, 446), (428, 427, 459, 460), (415, 414, 446, 447), (429, 428, 460, 461), (416, 415, 447, 448), (474, 567, 667, 601), (527, 535, 616, 647), (539, 490, 633, 632), (517, 511, 639, 610), (526, 534, 612, 646), (519, 523, 634, 618), (525, 533, 608, 645), (522, 509, 637, 628), (524, 532, 604, 644), (473, 551, 659, 587), (559, 558, 662, 663), (520, 514, 642, 620), (536, 529, 649, 622), (560, 557, 661, 590), (516, 513, 641, 606), (534, 539, 632, 612), (556, 560, 590, 660), (515, 510, 638, 643), (537, 524, 644, 626), (557, 561, 594, 661), (521, 512, 640, 624), (538, 528, 648, 630), (546, 547, 586, 582), (558, 562, 598, 662), (508, 516, 606, 636), (533, 530, 650, 608), (540, 544, 574, 652), (561, 563, 600, 594), (509, 517, 610, 637), (481, 476, 492, 497), (487, 486, 502, 503), (480, 490, 506, 496), (485, 484, 500, 501), (487, 477, 493, 503), (483, 482, 498, 499), (489, 484, 500, 505), (481, 480, 496, 497), (478, 488, 504, 494), (479, 478, 494, 495), (491, 483, 499, 507), (477, 476, 492, 493), (482, 479, 495, 498), (485, 486, 502, 501), (489, 488, 504, 505), (24, 508, 518, 57), (96, 520, 512, 97), (181, 521, 513, 182), (222, 522, 514, 223), (531, 527, 647, 651), (541, 545, 578, 653), (562, 556, 660, 598), (510, 518, 614, 638), (535, 525, 645, 616), (542, 546, 582, 654), (511, 519, 618, 639), (547, 473, 587, 586), (544, 542, 654, 574), (514, 522, 628, 642), (555, 472, 585, 584), (11, 525, 535, 62), (60, 527, 531, 128), (216, 530, 533, 10), (92, 528, 538, 215), (8, 524, 537, 176), (115, 539, 534, 52), (173, 529, 536, 91), (7, 532, 524, 8), (10, 533, 525, 11), (52, 534, 526, 53), (62, 535, 527, 60), (543, 541, 653, 655), (513, 521, 624, 641), (545, 540, 652, 578), (512, 520, 620, 640), (19, 540, 545, 44), (42, 541, 543, 189), (475, 559, 663, 603), (568, 566, 666, 588), (518, 508, 636, 614), (567, 565, 665, 667), (566, 570, 596, 666), (48, 550, 551, 162), (4, 552, 548, 0), (36, 553, 549, 37), (50, 554, 550, 48), (0, 548, 554, 50), (565, 569, 592, 665), (472, 543, 655, 585), (31, 556, 562, 69), (229, 563, 561, 47), (552, 549, 657, 572), (564, 568, 588, 664), (491, 531, 651, 635), (553, 555, 584, 576), (569, 564, 664, 592), (149, 571, 570, 64), (17, 564, 569, 40), (16, 568, 564, 17), (40, 569, 565, 41), (64, 570, 566, 65), (554, 548, 656, 580), (570, 571, 602, 596), (656, 575, 581, 580), (580, 581, 583, 658), (576, 577, 579, 657), (572, 573, 575, 656), (653, 577, 585, 655), (652, 573, 579, 578), (658, 583, 587, 659), (596, 597, 599, 666), (592, 593, 595, 665), (588, 589, 591, 664), (600, 601, 595, 594), (664, 591, 593, 592), (602, 603, 597, 596), (660, 589, 599, 598), (628, 629, 631, 642), (624, 625, 627, 641), (620, 621, 623, 640), (616, 617, 619, 647), (612, 613, 615, 646), (608, 609, 611, 645), (604, 605, 607, 644), (649, 625, 623, 622), (636, 605, 615, 614), (632, 633, 613, 612), (644, 607, 627, 626), (648, 621, 631, 630), (650, 629, 609, 608), (647, 619, 635, 651), (645, 611, 617, 616), (617, 639, 618, 619), (613, 638, 614, 615), (609, 637, 610, 611), (605, 636, 606, 607), (625, 624, 640, 623), (633, 643, 638, 613), (607, 606, 641, 627), (621, 620, 642, 631), (629, 628, 637, 609), (619, 618, 634, 635), (611, 610, 639, 617), (629, 650, 630, 631), (625, 649, 626, 627), (621, 648, 622, 623), (605, 604, 646, 615), (575, 574, 654, 581), (581, 654, 582, 583), (577, 653, 578, 579), (573, 652, 574, 575), (583, 582, 586, 587), (577, 576, 584, 585), (573, 572, 657, 579), (597, 662, 598, 599), (593, 661, 594, 595), (589, 660, 590, 591), (591, 590, 661, 593), (603, 663, 662, 597), (601, 667, 665, 595), (589, 588, 666, 599), (523, 491, 635, 634), (530, 538, 630, 650), (551, 550, 658, 659), (529, 537, 626, 649), (490, 515, 643, 633), (548, 552, 572, 656), (563, 474, 601, 600), (528, 536, 622, 648), (549, 553, 576, 657), (571, 475, 603, 602), (532, 526, 646, 604), (550, 554, 580, 658)])
me_cube.polygons.foreach_set('material_index', [0, 0, 0, 0, 0, 0, 0, 0, 0, 0, 0, 0, 0, 0, 0, 0, 0, 0, 0, 0, 0, 0, 0, 0, 0, 0, 0, 0, 0, 0, 0, 0, 0, 0, 0, 1, 0, 0, 0, 0, 0, 0, 0, 0, 0, 0, 0, 0, 0, 0, 0, 0, 0, 0, 0, 0, 0, 0, 0, 0, 0, 0, 0, 0, 0, 0, 0, 0, 0, 1, 1, 1, 1, 1, 1, 1, 1, 1, 1, 1, 1, 1, 1, 1, 0, 0, 0, 0, 0, 0, 0, 0, 0, 0, 0, 0, 0, 0, 0, 0, 0, 0, 0, 0, 0, 0, 0, 0, 0, 0, 0, 0, 0, 0, 0, 0, 0, 0, 0, 0, 0, 0, 0, 0, 0, 0, 0, 0, 0, 0, 0, 0, 0, 0, 0, 0, 0, 0, 0, 0, 0, 0, 0, 0, 0, 0, 0, 0, 0, 0, 0, 0, 0, 1, 0, 1, 1, 0, 1, 0, 1, 0, 1, 1, 1, 0, 0, 0, 0, 0, 0, 0, 0, 0, 0, 0, 0, 0, 0, 0, 0, 0, 0, 0, 0, 0, 0, 0, 0, 0, 0, 0, 0, 0, 0, 0, 0, 0, 0, 0, 0, 0, 0, 0, 0, 0, 0, 0, 0, 0, 0, 0, 0, 0, 0, 0, 0, 0, 0, 0, 0, 0, 0, 0, 0, 0, 0, 0, 0, 0, 0, 0, 0, 0, 0, 0, 0, 0, 0, 0, 0, 0, 0, 0, 0, 0, 0, 0, 0, 0, 0, 0, 0, 0, 0, 0, 0, 0, 0, 0, 0, 0, 0, 0, 0, 0, 0, 0, 0, 0, 0, 0, 0, 0, 0, 0, 0, 0, 0, 0, 0, 0, 0, 0, 0, 0, 0, 0, 0, 0, 0, 0, 0, 0, 0, 0, 0, 0, 0, 0, 0, 0, 0, 1, 1, 1, 1, 1, 1, 1, 1, 0, 1, 1, 1, 1, 1, 1, 0, 1, 0, 0, 1, 1, 1, 1, 1, 1, 0, 1, 0, 1, 1, 1, 1, 0, 1, 0, 1, 0, 1, 0, 1, 1, 1, 0, 0, 0, 0, 0, 0, 0, 0, 0, 0, 0, 0, 0, 0, 0, 0, 0, 0, 0, 0, 0, 0, 0, 0, 0, 0, 0, 0, 0, 0, 0, 2, 0, 0, 0, 0, 2, 2, 2, 2, 2, 2, 2, 2, 2, 2, 2, 2, 2, 2, 2, 2, 2, 2, 2, 2, 2, 2, 2, 2, 2, 2, 2, 2, 2, 2, 2, 0, 0, 0, 0, 0, 0, 0, 0, 0, 0, 0, 0, 0, 0, 0, 0, 0, 0, 0, 0, 0, 0, 0, 0, 0, 0, 0, 0, 0, 0, 0, 0, 0, 0, 0, 0, 0, 0, 0, 0, 0, 0, 0, 0, 0, 0, 0, 0, 0, 0, 0, 0, 0, 0, 0, 0, 0, 0, 0, 0, 0, 0, 0, 0, 0, 0, 0, 0, 0, 0, 0, 0, 0, 0, 0, 0, 0, 0, 0, 0, 0, 0, 0, 0, 0, 0, 0, 0, 0, 0, 0, 0, 0, 0, 0, 0, 0, 0, 0, 0, 0, 0, 0, 0, 0, 0, 0, 0, 0, 0, 0, 0, 0, 0, 0, 0, 0, 0, 0, 0, 0, 0, 0, 0, 0, 0, 0, 0, 0, 0, 0, 0, 0, 0, 1, 1, 1, 1, 1, 1, 1, 1, 1, 1, 1, 1, 1, 1, 1, 1, 1, 1, 1, 1, 1, 1, 1, 1, 1, 1, 1, 1, 1, 1, 1, 1, 1, 1, 1, 1, 1, 1, 1, 1, 1, 1, 1, 1, 1, 1, 1, 1, 1, 1, 1, 1, 1, 1, 1, 1, 1, 1, 0, 0, 0, 0, 0, 0, 0, 0, 0, 0, 0, 0])
me_cube.materials.append(mat_base)
me_cube.materials.append(mat_colour)
me_cube.materials.append(mat_secondary)
me_cube.use_remesh_preserve_volume = False
me_cube.use_remesh_preserve_attributes = False
me_cube.use_mirror_vertex_groups = False
me_cube.update()

# ---- objects
ob_cube = bpy.data.objects.new('Cube', me_cube)
ob_lamp = bpy.data.objects.new('Lamp', light_lamp)
ob_camera = bpy.data.objects.new('Camera', cam_camera)

# ---- transforms, parenting, visibility, modifiers, constraints
ob_cube.location = (0.0, 0.0, 0.0)
ob_cube.lock_rotations_4d = False
ob_cube.empty_display_type = 'ARROWS'
ob_cube.lineart.crease_threshold = 0.0
ob_lamp.location = (4.076, 1.005, 5.904)
ob_lamp.rotation_euler = (0.6503, 0.05522, 1.866)
ob_lamp.lock_rotations_4d = False
ob_lamp.empty_display_type = 'ARROWS'
ob_lamp.color = (0.0, 0.0, 0.0, 0.0)
ob_lamp.lineart.crease_threshold = 0.0
ob_camera.location = (7.481, -6.508, 5.344)
ob_camera.rotation_euler = (1.109, 0.0, 0.8149)
ob_camera.lock_rotations_4d = False
ob_camera.empty_display_type = 'ARROWS'
ob_camera.color = (0.0, 0.0, 0.0, 0.0)
ob_camera.display_type = 'WIRE'
ob_camera.lineart.crease_threshold = 0.0

# ---- collection membership
col_collection_1.objects.link(ob_cube)
col_collection_1.objects.link(ob_lamp)
col_collection_1.objects.link(ob_camera)

# ---- scene / render settings (as saved in the file)
scene.camera = ob_camera
scene.frame_start = 1; scene.frame_end = 250; scene.frame_set(1)
scene.render.engine = 'BLENDER_EEVEE_NEXT'
scene.render.resolution_percentage = 50
scene.render.dither_intensity = 0.0
scene.cycles.use_denoising = False
scene.cycles.samples = 128
scene.cycles.sampling_pattern = 'TABULATED_SOBOL'
scene.cycles.use_adaptive_sampling = False
scene.cycles.use_light_tree = False
scene.cycles.blur_glossy = 0.0
scene.cycles.sample_clamp_indirect = 0.0
scene.view_settings.view_transform = 'Standard'
bpy.context.view_layer.update()
